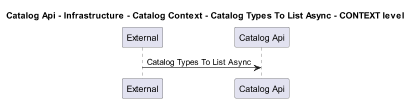

The diagram above was rendered by PlantUML. Its source (embedded in the PNG):
@startuml
!pragma layout smetana
skinparam dpi 60

title Catalog Api - Infrastructure - Catalog Context - Catalog Types To List Async - CONTEXT level

participant "External" as C4InterFlow.SoftwareSystems.ExternalSystem
participant "Catalog Api" as dotnet.eShop.Architecture.SoftwareSystems.CatalogApi

C4InterFlow.SoftwareSystems.ExternalSystem -> dotnet.eShop.Architecture.SoftwareSystems.CatalogApi : Catalog Types To List Async


@enduml